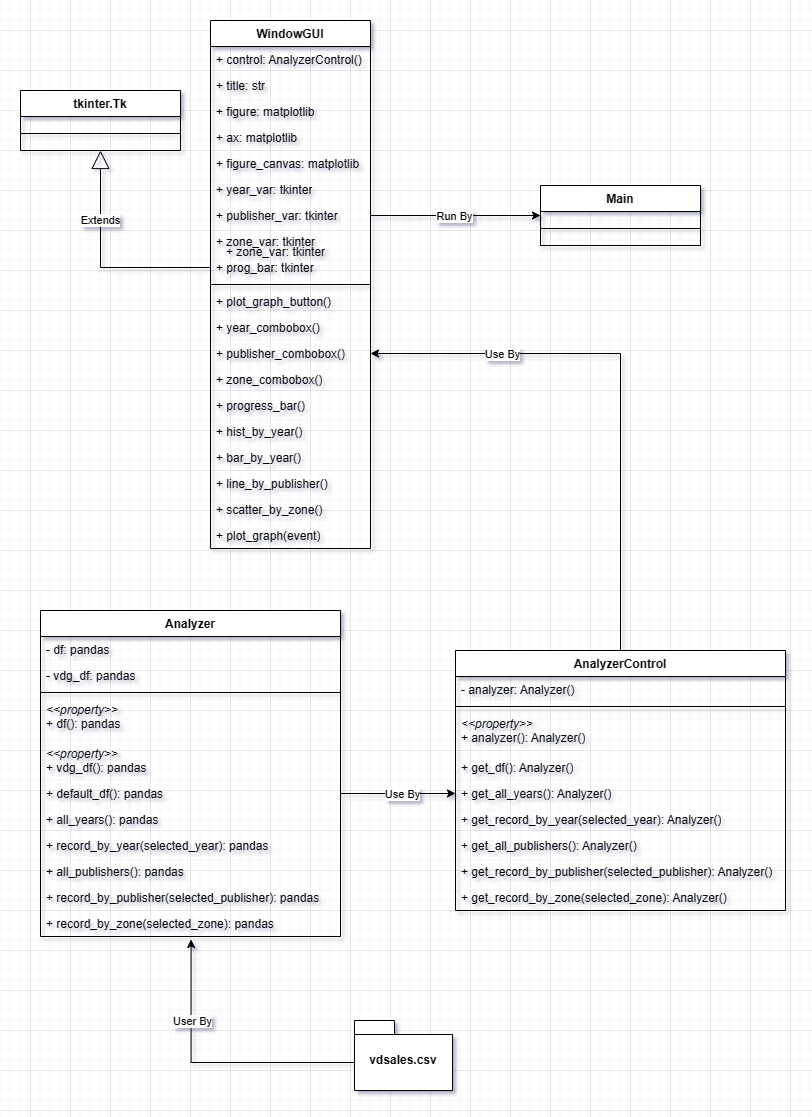

The diagram above was exported from draw.io. Its source (the exported page's mxGraphModel, read from the mxfile embedded in the PNG):
<mxGraphModel dx="1049" dy="621" grid="1" gridSize="10" guides="1" tooltips="1" connect="1" arrows="1" fold="1" page="1" pageScale="1" pageWidth="827" pageHeight="1169" math="0" shadow="0">
  <root>
    <mxCell id="WIyWlLk6GJQsqaUBKTNV-0" />
    <mxCell id="WIyWlLk6GJQsqaUBKTNV-1" parent="WIyWlLk6GJQsqaUBKTNV-0" />
    <mxCell id="VbcZn7CVi1cWpCJtSY8t-0" value="Main&lt;br&gt;" style="swimlane;fontStyle=1;align=center;verticalAlign=top;childLayout=stackLayout;horizontal=1;startSize=26;horizontalStack=0;resizeParent=1;resizeParentMax=0;resizeLast=0;collapsible=1;marginBottom=0;whiteSpace=wrap;html=1;" parent="WIyWlLk6GJQsqaUBKTNV-1" vertex="1">
      <mxGeometry x="550" y="195" width="160" height="60" as="geometry" />
    </mxCell>
    <mxCell id="VbcZn7CVi1cWpCJtSY8t-1" value="" style="line;strokeWidth=1;fillColor=none;align=left;verticalAlign=middle;spacingTop=-1;spacingLeft=3;spacingRight=3;rotatable=0;labelPosition=right;points=[];portConstraint=eastwest;strokeColor=inherit;" parent="VbcZn7CVi1cWpCJtSY8t-0" vertex="1">
      <mxGeometry y="26" width="160" height="34" as="geometry" />
    </mxCell>
    <mxCell id="VbcZn7CVi1cWpCJtSY8t-44" style="edgeStyle=orthogonalEdgeStyle;rounded=0;orthogonalLoop=1;jettySize=auto;html=1;exitX=0;exitY=0;exitDx=0;exitDy=42;exitPerimeter=0;entryX=0.502;entryY=1.115;entryDx=0;entryDy=0;entryPerimeter=0;" parent="WIyWlLk6GJQsqaUBKTNV-1" source="VbcZn7CVi1cWpCJtSY8t-10" target="VbcZn7CVi1cWpCJtSY8t-61" edge="1">
      <mxGeometry relative="1" as="geometry">
        <mxPoint x="200" y="1020" as="targetPoint" />
        <Array as="points">
          <mxPoint x="201" y="1072" />
        </Array>
      </mxGeometry>
    </mxCell>
    <mxCell id="VbcZn7CVi1cWpCJtSY8t-45" value="User By" style="edgeLabel;html=1;align=center;verticalAlign=middle;resizable=0;points=[];" parent="VbcZn7CVi1cWpCJtSY8t-44" vertex="1" connectable="0">
      <mxGeometry x="-0.0402" y="1" relative="1" as="geometry">
        <mxPoint x="-26" y="-43" as="offset" />
      </mxGeometry>
    </mxCell>
    <mxCell id="VbcZn7CVi1cWpCJtSY8t-10" value="vdsales.csv" style="shape=folder;fontStyle=1;spacingTop=10;tabWidth=40;tabHeight=14;tabPosition=left;html=1;whiteSpace=wrap;" parent="WIyWlLk6GJQsqaUBKTNV-1" vertex="1">
      <mxGeometry x="364" y="1030" width="98" height="70" as="geometry" />
    </mxCell>
    <mxCell id="VbcZn7CVi1cWpCJtSY8t-11" value="tkinter.Tk" style="swimlane;fontStyle=1;align=center;verticalAlign=top;childLayout=stackLayout;horizontal=1;startSize=26;horizontalStack=0;resizeParent=1;resizeParentMax=0;resizeLast=0;collapsible=1;marginBottom=0;whiteSpace=wrap;html=1;" parent="WIyWlLk6GJQsqaUBKTNV-1" vertex="1">
      <mxGeometry x="30" y="100" width="160" height="60" as="geometry" />
    </mxCell>
    <mxCell id="VbcZn7CVi1cWpCJtSY8t-12" value="" style="line;strokeWidth=1;fillColor=none;align=left;verticalAlign=middle;spacingTop=-1;spacingLeft=3;spacingRight=3;rotatable=0;labelPosition=right;points=[];portConstraint=eastwest;strokeColor=inherit;" parent="VbcZn7CVi1cWpCJtSY8t-11" vertex="1">
      <mxGeometry y="26" width="160" height="34" as="geometry" />
    </mxCell>
    <mxCell id="VbcZn7CVi1cWpCJtSY8t-13" value="Extends" style="endArrow=block;endSize=16;endFill=0;html=1;rounded=0;entryX=0.5;entryY=1;entryDx=0;entryDy=0;exitX=0;exitY=0.5;exitDx=0;exitDy=0;" parent="WIyWlLk6GJQsqaUBKTNV-1" source="VbcZn7CVi1cWpCJtSY8t-28" target="VbcZn7CVi1cWpCJtSY8t-11" edge="1">
      <mxGeometry x="0.3833" width="160" relative="1" as="geometry">
        <mxPoint x="110" y="280" as="sourcePoint" />
        <mxPoint x="440" y="380" as="targetPoint" />
        <Array as="points">
          <mxPoint x="110" y="277" />
        </Array>
        <mxPoint as="offset" />
      </mxGeometry>
    </mxCell>
    <mxCell id="VbcZn7CVi1cWpCJtSY8t-17" value="WindowGUI" style="swimlane;fontStyle=1;align=center;verticalAlign=top;childLayout=stackLayout;horizontal=1;startSize=26;horizontalStack=0;resizeParent=1;resizeParentMax=0;resizeLast=0;collapsible=1;marginBottom=0;whiteSpace=wrap;html=1;" parent="WIyWlLk6GJQsqaUBKTNV-1" vertex="1">
      <mxGeometry x="220" y="30" width="160" height="528" as="geometry" />
    </mxCell>
    <mxCell id="VbcZn7CVi1cWpCJtSY8t-18" value="+ control: AnalyzerControl()" style="text;strokeColor=none;fillColor=none;align=left;verticalAlign=top;spacingLeft=4;spacingRight=4;overflow=hidden;rotatable=0;points=[[0,0.5],[1,0.5]];portConstraint=eastwest;whiteSpace=wrap;html=1;" parent="VbcZn7CVi1cWpCJtSY8t-17" vertex="1">
      <mxGeometry y="26" width="160" height="26" as="geometry" />
    </mxCell>
    <mxCell id="VbcZn7CVi1cWpCJtSY8t-16" value="+ title: str" style="text;strokeColor=none;fillColor=none;align=left;verticalAlign=top;spacingLeft=4;spacingRight=4;overflow=hidden;rotatable=0;points=[[0,0.5],[1,0.5]];portConstraint=eastwest;whiteSpace=wrap;html=1;" parent="VbcZn7CVi1cWpCJtSY8t-17" vertex="1">
      <mxGeometry y="52" width="160" height="26" as="geometry" />
    </mxCell>
    <mxCell id="VbcZn7CVi1cWpCJtSY8t-21" value="+ figure: matplotlib" style="text;strokeColor=none;fillColor=none;align=left;verticalAlign=top;spacingLeft=4;spacingRight=4;overflow=hidden;rotatable=0;points=[[0,0.5],[1,0.5]];portConstraint=eastwest;whiteSpace=wrap;html=1;" parent="VbcZn7CVi1cWpCJtSY8t-17" vertex="1">
      <mxGeometry y="78" width="160" height="26" as="geometry" />
    </mxCell>
    <mxCell id="VbcZn7CVi1cWpCJtSY8t-22" value="+ ax: matplotlib" style="text;strokeColor=none;fillColor=none;align=left;verticalAlign=top;spacingLeft=4;spacingRight=4;overflow=hidden;rotatable=0;points=[[0,0.5],[1,0.5]];portConstraint=eastwest;whiteSpace=wrap;html=1;" parent="VbcZn7CVi1cWpCJtSY8t-17" vertex="1">
      <mxGeometry y="104" width="160" height="26" as="geometry" />
    </mxCell>
    <mxCell id="VbcZn7CVi1cWpCJtSY8t-23" value="+ figure_canvas&lt;span style=&quot;background-color: initial;&quot;&gt;: matplotlib&lt;/span&gt;" style="text;strokeColor=none;fillColor=none;align=left;verticalAlign=top;spacingLeft=4;spacingRight=4;overflow=hidden;rotatable=0;points=[[0,0.5],[1,0.5]];portConstraint=eastwest;whiteSpace=wrap;html=1;" parent="VbcZn7CVi1cWpCJtSY8t-17" vertex="1">
      <mxGeometry y="130" width="160" height="26" as="geometry" />
    </mxCell>
    <mxCell id="VbcZn7CVi1cWpCJtSY8t-24" value="+ year_var: tkinter" style="text;strokeColor=none;fillColor=none;align=left;verticalAlign=top;spacingLeft=4;spacingRight=4;overflow=hidden;rotatable=0;points=[[0,0.5],[1,0.5]];portConstraint=eastwest;whiteSpace=wrap;html=1;" parent="VbcZn7CVi1cWpCJtSY8t-17" vertex="1">
      <mxGeometry y="156" width="160" height="26" as="geometry" />
    </mxCell>
    <mxCell id="VbcZn7CVi1cWpCJtSY8t-26" value="+ publisher_var: tkinter" style="text;strokeColor=none;fillColor=none;align=left;verticalAlign=top;spacingLeft=4;spacingRight=4;overflow=hidden;rotatable=0;points=[[0,0.5],[1,0.5]];portConstraint=eastwest;whiteSpace=wrap;html=1;" parent="VbcZn7CVi1cWpCJtSY8t-17" vertex="1">
      <mxGeometry y="182" width="160" height="26" as="geometry" />
    </mxCell>
    <mxCell id="VbcZn7CVi1cWpCJtSY8t-27" value="+ zone_var: tkinter" style="text;strokeColor=none;fillColor=none;align=left;verticalAlign=top;spacingLeft=4;spacingRight=4;overflow=hidden;rotatable=0;points=[[0,0.5],[1,0.5]];portConstraint=eastwest;whiteSpace=wrap;html=1;" parent="VbcZn7CVi1cWpCJtSY8t-17" vertex="1">
      <mxGeometry y="208" width="160" height="26" as="geometry" />
    </mxCell>
    <mxCell id="VbcZn7CVi1cWpCJtSY8t-28" value="+ prog_bar: tkinter" style="text;strokeColor=none;fillColor=none;align=left;verticalAlign=top;spacingLeft=4;spacingRight=4;overflow=hidden;rotatable=0;points=[[0,0.5],[1,0.5]];portConstraint=eastwest;whiteSpace=wrap;html=1;" parent="VbcZn7CVi1cWpCJtSY8t-17" vertex="1">
      <mxGeometry y="234" width="160" height="26" as="geometry" />
    </mxCell>
    <mxCell id="VbcZn7CVi1cWpCJtSY8t-19" value="" style="line;strokeWidth=1;fillColor=none;align=left;verticalAlign=middle;spacingTop=-1;spacingLeft=3;spacingRight=3;rotatable=0;labelPosition=right;points=[];portConstraint=eastwest;strokeColor=inherit;" parent="VbcZn7CVi1cWpCJtSY8t-17" vertex="1">
      <mxGeometry y="260" width="160" height="8" as="geometry" />
    </mxCell>
    <mxCell id="VbcZn7CVi1cWpCJtSY8t-20" value="+ plot_graph_button()" style="text;strokeColor=none;fillColor=none;align=left;verticalAlign=top;spacingLeft=4;spacingRight=4;overflow=hidden;rotatable=0;points=[[0,0.5],[1,0.5]];portConstraint=eastwest;whiteSpace=wrap;html=1;" parent="VbcZn7CVi1cWpCJtSY8t-17" vertex="1">
      <mxGeometry y="268" width="160" height="26" as="geometry" />
    </mxCell>
    <mxCell id="VbcZn7CVi1cWpCJtSY8t-29" value="+ year_combobox()" style="text;strokeColor=none;fillColor=none;align=left;verticalAlign=top;spacingLeft=4;spacingRight=4;overflow=hidden;rotatable=0;points=[[0,0.5],[1,0.5]];portConstraint=eastwest;whiteSpace=wrap;html=1;" parent="VbcZn7CVi1cWpCJtSY8t-17" vertex="1">
      <mxGeometry y="294" width="160" height="26" as="geometry" />
    </mxCell>
    <mxCell id="VbcZn7CVi1cWpCJtSY8t-30" value="+ publisher_combobox()" style="text;strokeColor=none;fillColor=none;align=left;verticalAlign=top;spacingLeft=4;spacingRight=4;overflow=hidden;rotatable=0;points=[[0,0.5],[1,0.5]];portConstraint=eastwest;whiteSpace=wrap;html=1;" parent="VbcZn7CVi1cWpCJtSY8t-17" vertex="1">
      <mxGeometry y="320" width="160" height="26" as="geometry" />
    </mxCell>
    <mxCell id="VbcZn7CVi1cWpCJtSY8t-31" value="+ zone_combobox()" style="text;strokeColor=none;fillColor=none;align=left;verticalAlign=top;spacingLeft=4;spacingRight=4;overflow=hidden;rotatable=0;points=[[0,0.5],[1,0.5]];portConstraint=eastwest;whiteSpace=wrap;html=1;" parent="VbcZn7CVi1cWpCJtSY8t-17" vertex="1">
      <mxGeometry y="346" width="160" height="26" as="geometry" />
    </mxCell>
    <mxCell id="VbcZn7CVi1cWpCJtSY8t-32" value="+ progress_bar()" style="text;strokeColor=none;fillColor=none;align=left;verticalAlign=top;spacingLeft=4;spacingRight=4;overflow=hidden;rotatable=0;points=[[0,0.5],[1,0.5]];portConstraint=eastwest;whiteSpace=wrap;html=1;" parent="VbcZn7CVi1cWpCJtSY8t-17" vertex="1">
      <mxGeometry y="372" width="160" height="26" as="geometry" />
    </mxCell>
    <mxCell id="VbcZn7CVi1cWpCJtSY8t-33" value="+ hist_by_year()" style="text;strokeColor=none;fillColor=none;align=left;verticalAlign=top;spacingLeft=4;spacingRight=4;overflow=hidden;rotatable=0;points=[[0,0.5],[1,0.5]];portConstraint=eastwest;whiteSpace=wrap;html=1;" parent="VbcZn7CVi1cWpCJtSY8t-17" vertex="1">
      <mxGeometry y="398" width="160" height="26" as="geometry" />
    </mxCell>
    <mxCell id="VbcZn7CVi1cWpCJtSY8t-34" value="+ bar_by_year()" style="text;strokeColor=none;fillColor=none;align=left;verticalAlign=top;spacingLeft=4;spacingRight=4;overflow=hidden;rotatable=0;points=[[0,0.5],[1,0.5]];portConstraint=eastwest;whiteSpace=wrap;html=1;" parent="VbcZn7CVi1cWpCJtSY8t-17" vertex="1">
      <mxGeometry y="424" width="160" height="26" as="geometry" />
    </mxCell>
    <mxCell id="VbcZn7CVi1cWpCJtSY8t-35" value="+ line_by_publisher()" style="text;strokeColor=none;fillColor=none;align=left;verticalAlign=top;spacingLeft=4;spacingRight=4;overflow=hidden;rotatable=0;points=[[0,0.5],[1,0.5]];portConstraint=eastwest;whiteSpace=wrap;html=1;" parent="VbcZn7CVi1cWpCJtSY8t-17" vertex="1">
      <mxGeometry y="450" width="160" height="26" as="geometry" />
    </mxCell>
    <mxCell id="VbcZn7CVi1cWpCJtSY8t-36" value="+ scatter_by_zone()" style="text;strokeColor=none;fillColor=none;align=left;verticalAlign=top;spacingLeft=4;spacingRight=4;overflow=hidden;rotatable=0;points=[[0,0.5],[1,0.5]];portConstraint=eastwest;whiteSpace=wrap;html=1;" parent="VbcZn7CVi1cWpCJtSY8t-17" vertex="1">
      <mxGeometry y="476" width="160" height="26" as="geometry" />
    </mxCell>
    <mxCell id="VbcZn7CVi1cWpCJtSY8t-37" value="+ plot_graph(event)" style="text;strokeColor=none;fillColor=none;align=left;verticalAlign=top;spacingLeft=4;spacingRight=4;overflow=hidden;rotatable=0;points=[[0,0.5],[1,0.5]];portConstraint=eastwest;whiteSpace=wrap;html=1;" parent="VbcZn7CVi1cWpCJtSY8t-17" vertex="1">
      <mxGeometry y="502" width="160" height="26" as="geometry" />
    </mxCell>
    <mxCell id="VbcZn7CVi1cWpCJtSY8t-42" style="edgeStyle=orthogonalEdgeStyle;rounded=0;orthogonalLoop=1;jettySize=auto;html=1;exitX=1;exitY=0.5;exitDx=0;exitDy=0;entryX=0;entryY=0.5;entryDx=0;entryDy=0;" parent="WIyWlLk6GJQsqaUBKTNV-1" source="VbcZn7CVi1cWpCJtSY8t-26" target="VbcZn7CVi1cWpCJtSY8t-0" edge="1">
      <mxGeometry relative="1" as="geometry" />
    </mxCell>
    <mxCell id="VbcZn7CVi1cWpCJtSY8t-43" value="Run By" style="edgeLabel;html=1;align=center;verticalAlign=middle;resizable=0;points=[];" parent="VbcZn7CVi1cWpCJtSY8t-42" vertex="1" connectable="0">
      <mxGeometry x="0.2398" y="-1" relative="1" as="geometry">
        <mxPoint x="-22" y="-1" as="offset" />
      </mxGeometry>
    </mxCell>
    <mxCell id="VbcZn7CVi1cWpCJtSY8t-46" value="+ zone_var: tkinter" style="text;strokeColor=none;fillColor=none;align=left;verticalAlign=top;spacingLeft=4;spacingRight=4;overflow=hidden;rotatable=0;points=[[0,0.5],[1,0.5]];portConstraint=eastwest;whiteSpace=wrap;html=1;" parent="WIyWlLk6GJQsqaUBKTNV-1" vertex="1">
      <mxGeometry x="230" y="248" width="160" height="26" as="geometry" />
    </mxCell>
    <mxCell id="VbcZn7CVi1cWpCJtSY8t-47" value="Analyzer" style="swimlane;fontStyle=1;align=center;verticalAlign=top;childLayout=stackLayout;horizontal=1;startSize=26;horizontalStack=0;resizeParent=1;resizeParentMax=0;resizeLast=0;collapsible=1;marginBottom=0;whiteSpace=wrap;html=1;" parent="WIyWlLk6GJQsqaUBKTNV-1" vertex="1">
      <mxGeometry x="50" y="620" width="300" height="326" as="geometry" />
    </mxCell>
    <mxCell id="VbcZn7CVi1cWpCJtSY8t-48" value="- df: pandas" style="text;strokeColor=none;fillColor=none;align=left;verticalAlign=top;spacingLeft=4;spacingRight=4;overflow=hidden;rotatable=0;points=[[0,0.5],[1,0.5]];portConstraint=eastwest;whiteSpace=wrap;html=1;" parent="VbcZn7CVi1cWpCJtSY8t-47" vertex="1">
      <mxGeometry y="26" width="300" height="26" as="geometry" />
    </mxCell>
    <mxCell id="VbcZn7CVi1cWpCJtSY8t-51" value="- vdg_df: pandas" style="text;strokeColor=none;fillColor=none;align=left;verticalAlign=top;spacingLeft=4;spacingRight=4;overflow=hidden;rotatable=0;points=[[0,0.5],[1,0.5]];portConstraint=eastwest;whiteSpace=wrap;html=1;" parent="VbcZn7CVi1cWpCJtSY8t-47" vertex="1">
      <mxGeometry y="52" width="300" height="26" as="geometry" />
    </mxCell>
    <mxCell id="VbcZn7CVi1cWpCJtSY8t-49" value="" style="line;strokeWidth=1;fillColor=none;align=left;verticalAlign=middle;spacingTop=-1;spacingLeft=3;spacingRight=3;rotatable=0;labelPosition=right;points=[];portConstraint=eastwest;strokeColor=inherit;" parent="VbcZn7CVi1cWpCJtSY8t-47" vertex="1">
      <mxGeometry y="78" width="300" height="8" as="geometry" />
    </mxCell>
    <mxCell id="VbcZn7CVi1cWpCJtSY8t-53" value="&lt;i style=&quot;border-color: var(--border-color); text-align: center;&quot;&gt;&amp;lt;&amp;lt;property&amp;gt;&amp;gt;&lt;/i&gt;&lt;br&gt;+ df(): pandas" style="text;strokeColor=none;fillColor=none;align=left;verticalAlign=top;spacingLeft=4;spacingRight=4;overflow=hidden;rotatable=0;points=[[0,0.5],[1,0.5]];portConstraint=eastwest;whiteSpace=wrap;html=1;" parent="VbcZn7CVi1cWpCJtSY8t-47" vertex="1">
      <mxGeometry y="86" width="300" height="44" as="geometry" />
    </mxCell>
    <mxCell id="VbcZn7CVi1cWpCJtSY8t-50" value="&lt;i style=&quot;border-color: var(--border-color); text-align: center;&quot;&gt;&amp;lt;&amp;lt;property&amp;gt;&amp;gt;&lt;/i&gt;&lt;br&gt;+ vdg_df(): pandas" style="text;strokeColor=none;fillColor=none;align=left;verticalAlign=top;spacingLeft=4;spacingRight=4;overflow=hidden;rotatable=0;points=[[0,0.5],[1,0.5]];portConstraint=eastwest;whiteSpace=wrap;html=1;" parent="VbcZn7CVi1cWpCJtSY8t-47" vertex="1">
      <mxGeometry y="130" width="300" height="40" as="geometry" />
    </mxCell>
    <mxCell id="VbcZn7CVi1cWpCJtSY8t-54" value="+ default_df(): pandas" style="text;strokeColor=none;fillColor=none;align=left;verticalAlign=top;spacingLeft=4;spacingRight=4;overflow=hidden;rotatable=0;points=[[0,0.5],[1,0.5]];portConstraint=eastwest;whiteSpace=wrap;html=1;" parent="VbcZn7CVi1cWpCJtSY8t-47" vertex="1">
      <mxGeometry y="170" width="300" height="26" as="geometry" />
    </mxCell>
    <mxCell id="VbcZn7CVi1cWpCJtSY8t-55" value="+ all_years(): pandas" style="text;strokeColor=none;fillColor=none;align=left;verticalAlign=top;spacingLeft=4;spacingRight=4;overflow=hidden;rotatable=0;points=[[0,0.5],[1,0.5]];portConstraint=eastwest;whiteSpace=wrap;html=1;" parent="VbcZn7CVi1cWpCJtSY8t-47" vertex="1">
      <mxGeometry y="196" width="300" height="26" as="geometry" />
    </mxCell>
    <mxCell id="VbcZn7CVi1cWpCJtSY8t-56" value="+ record_by_year(selected_year): pandas" style="text;strokeColor=none;fillColor=none;align=left;verticalAlign=top;spacingLeft=4;spacingRight=4;overflow=hidden;rotatable=0;points=[[0,0.5],[1,0.5]];portConstraint=eastwest;whiteSpace=wrap;html=1;" parent="VbcZn7CVi1cWpCJtSY8t-47" vertex="1">
      <mxGeometry y="222" width="300" height="26" as="geometry" />
    </mxCell>
    <mxCell id="VbcZn7CVi1cWpCJtSY8t-57" value="+ all_publishers(): pandas" style="text;strokeColor=none;fillColor=none;align=left;verticalAlign=top;spacingLeft=4;spacingRight=4;overflow=hidden;rotatable=0;points=[[0,0.5],[1,0.5]];portConstraint=eastwest;whiteSpace=wrap;html=1;" parent="VbcZn7CVi1cWpCJtSY8t-47" vertex="1">
      <mxGeometry y="248" width="300" height="26" as="geometry" />
    </mxCell>
    <mxCell id="VbcZn7CVi1cWpCJtSY8t-60" value="+ record_by_publisher(selected_publisher): pandas" style="text;strokeColor=none;fillColor=none;align=left;verticalAlign=top;spacingLeft=4;spacingRight=4;overflow=hidden;rotatable=0;points=[[0,0.5],[1,0.5]];portConstraint=eastwest;whiteSpace=wrap;html=1;" parent="VbcZn7CVi1cWpCJtSY8t-47" vertex="1">
      <mxGeometry y="274" width="300" height="26" as="geometry" />
    </mxCell>
    <mxCell id="VbcZn7CVi1cWpCJtSY8t-61" value="+ record_by_zone(selected_zone): pandas" style="text;strokeColor=none;fillColor=none;align=left;verticalAlign=top;spacingLeft=4;spacingRight=4;overflow=hidden;rotatable=0;points=[[0,0.5],[1,0.5]];portConstraint=eastwest;whiteSpace=wrap;html=1;" parent="VbcZn7CVi1cWpCJtSY8t-47" vertex="1">
      <mxGeometry y="300" width="300" height="26" as="geometry" />
    </mxCell>
    <mxCell id="VbcZn7CVi1cWpCJtSY8t-80" style="edgeStyle=orthogonalEdgeStyle;rounded=0;orthogonalLoop=1;jettySize=auto;html=1;exitX=0.5;exitY=0;exitDx=0;exitDy=0;entryX=1;entryY=0.5;entryDx=0;entryDy=0;" parent="WIyWlLk6GJQsqaUBKTNV-1" source="VbcZn7CVi1cWpCJtSY8t-63" target="VbcZn7CVi1cWpCJtSY8t-30" edge="1">
      <mxGeometry relative="1" as="geometry" />
    </mxCell>
    <mxCell id="VbcZn7CVi1cWpCJtSY8t-81" value="Use By" style="edgeLabel;html=1;align=center;verticalAlign=middle;resizable=0;points=[];" parent="VbcZn7CVi1cWpCJtSY8t-80" vertex="1" connectable="0">
      <mxGeometry x="0.4561" y="-1" relative="1" as="geometry">
        <mxPoint x="-18" y="1" as="offset" />
      </mxGeometry>
    </mxCell>
    <mxCell id="VbcZn7CVi1cWpCJtSY8t-63" value="AnalyzerControl" style="swimlane;fontStyle=1;align=center;verticalAlign=top;childLayout=stackLayout;horizontal=1;startSize=26;horizontalStack=0;resizeParent=1;resizeParentMax=0;resizeLast=0;collapsible=1;marginBottom=0;whiteSpace=wrap;html=1;" parent="WIyWlLk6GJQsqaUBKTNV-1" vertex="1">
      <mxGeometry x="465" y="660" width="330" height="260" as="geometry" />
    </mxCell>
    <mxCell id="VbcZn7CVi1cWpCJtSY8t-64" value="- analyzer: Analyzer()" style="text;strokeColor=none;fillColor=none;align=left;verticalAlign=top;spacingLeft=4;spacingRight=4;overflow=hidden;rotatable=0;points=[[0,0.5],[1,0.5]];portConstraint=eastwest;whiteSpace=wrap;html=1;" parent="VbcZn7CVi1cWpCJtSY8t-63" vertex="1">
      <mxGeometry y="26" width="330" height="26" as="geometry" />
    </mxCell>
    <mxCell id="VbcZn7CVi1cWpCJtSY8t-66" value="" style="line;strokeWidth=1;fillColor=none;align=left;verticalAlign=middle;spacingTop=-1;spacingLeft=3;spacingRight=3;rotatable=0;labelPosition=right;points=[];portConstraint=eastwest;strokeColor=inherit;" parent="VbcZn7CVi1cWpCJtSY8t-63" vertex="1">
      <mxGeometry y="52" width="330" height="8" as="geometry" />
    </mxCell>
    <mxCell id="VbcZn7CVi1cWpCJtSY8t-67" value="&lt;i style=&quot;border-color: var(--border-color); text-align: center;&quot;&gt;&amp;lt;&amp;lt;property&amp;gt;&amp;gt;&lt;/i&gt;&lt;br&gt;+ analyzer(): Analyzer()" style="text;strokeColor=none;fillColor=none;align=left;verticalAlign=top;spacingLeft=4;spacingRight=4;overflow=hidden;rotatable=0;points=[[0,0.5],[1,0.5]];portConstraint=eastwest;whiteSpace=wrap;html=1;" parent="VbcZn7CVi1cWpCJtSY8t-63" vertex="1">
      <mxGeometry y="60" width="330" height="44" as="geometry" />
    </mxCell>
    <mxCell id="VbcZn7CVi1cWpCJtSY8t-69" value="+ get_df(): Analyzer()" style="text;strokeColor=none;fillColor=none;align=left;verticalAlign=top;spacingLeft=4;spacingRight=4;overflow=hidden;rotatable=0;points=[[0,0.5],[1,0.5]];portConstraint=eastwest;whiteSpace=wrap;html=1;" parent="VbcZn7CVi1cWpCJtSY8t-63" vertex="1">
      <mxGeometry y="104" width="330" height="26" as="geometry" />
    </mxCell>
    <mxCell id="VbcZn7CVi1cWpCJtSY8t-70" value="+ get_all_years(): Analyzer()" style="text;strokeColor=none;fillColor=none;align=left;verticalAlign=top;spacingLeft=4;spacingRight=4;overflow=hidden;rotatable=0;points=[[0,0.5],[1,0.5]];portConstraint=eastwest;whiteSpace=wrap;html=1;" parent="VbcZn7CVi1cWpCJtSY8t-63" vertex="1">
      <mxGeometry y="130" width="330" height="26" as="geometry" />
    </mxCell>
    <mxCell id="VbcZn7CVi1cWpCJtSY8t-71" value="+ get_record_by_year(selected_year): Analyzer()" style="text;strokeColor=none;fillColor=none;align=left;verticalAlign=top;spacingLeft=4;spacingRight=4;overflow=hidden;rotatable=0;points=[[0,0.5],[1,0.5]];portConstraint=eastwest;whiteSpace=wrap;html=1;" parent="VbcZn7CVi1cWpCJtSY8t-63" vertex="1">
      <mxGeometry y="156" width="330" height="26" as="geometry" />
    </mxCell>
    <mxCell id="VbcZn7CVi1cWpCJtSY8t-72" value="+ get_all_publishers(): Analyzer()" style="text;strokeColor=none;fillColor=none;align=left;verticalAlign=top;spacingLeft=4;spacingRight=4;overflow=hidden;rotatable=0;points=[[0,0.5],[1,0.5]];portConstraint=eastwest;whiteSpace=wrap;html=1;" parent="VbcZn7CVi1cWpCJtSY8t-63" vertex="1">
      <mxGeometry y="182" width="330" height="26" as="geometry" />
    </mxCell>
    <mxCell id="VbcZn7CVi1cWpCJtSY8t-73" value="+ get_record_by_publisher(selected_publisher): Analyzer()" style="text;strokeColor=none;fillColor=none;align=left;verticalAlign=top;spacingLeft=4;spacingRight=4;overflow=hidden;rotatable=0;points=[[0,0.5],[1,0.5]];portConstraint=eastwest;whiteSpace=wrap;html=1;" parent="VbcZn7CVi1cWpCJtSY8t-63" vertex="1">
      <mxGeometry y="208" width="330" height="26" as="geometry" />
    </mxCell>
    <mxCell id="VbcZn7CVi1cWpCJtSY8t-74" value="+ get_record_by_zone(selected_zone): Analyzer()" style="text;strokeColor=none;fillColor=none;align=left;verticalAlign=top;spacingLeft=4;spacingRight=4;overflow=hidden;rotatable=0;points=[[0,0.5],[1,0.5]];portConstraint=eastwest;whiteSpace=wrap;html=1;" parent="VbcZn7CVi1cWpCJtSY8t-63" vertex="1">
      <mxGeometry y="234" width="330" height="26" as="geometry" />
    </mxCell>
    <mxCell id="VbcZn7CVi1cWpCJtSY8t-76" style="edgeStyle=orthogonalEdgeStyle;rounded=0;orthogonalLoop=1;jettySize=auto;html=1;exitX=1;exitY=0.5;exitDx=0;exitDy=0;entryX=0;entryY=0.5;entryDx=0;entryDy=0;" parent="WIyWlLk6GJQsqaUBKTNV-1" source="VbcZn7CVi1cWpCJtSY8t-54" target="VbcZn7CVi1cWpCJtSY8t-70" edge="1">
      <mxGeometry relative="1" as="geometry" />
    </mxCell>
    <mxCell id="VbcZn7CVi1cWpCJtSY8t-77" value="Use By" style="edgeLabel;html=1;align=center;verticalAlign=middle;resizable=0;points=[];" parent="VbcZn7CVi1cWpCJtSY8t-76" vertex="1" connectable="0">
      <mxGeometry x="0.1748" y="1" relative="1" as="geometry">
        <mxPoint x="-7" y="1" as="offset" />
      </mxGeometry>
    </mxCell>
  </root>
</mxGraphModel>